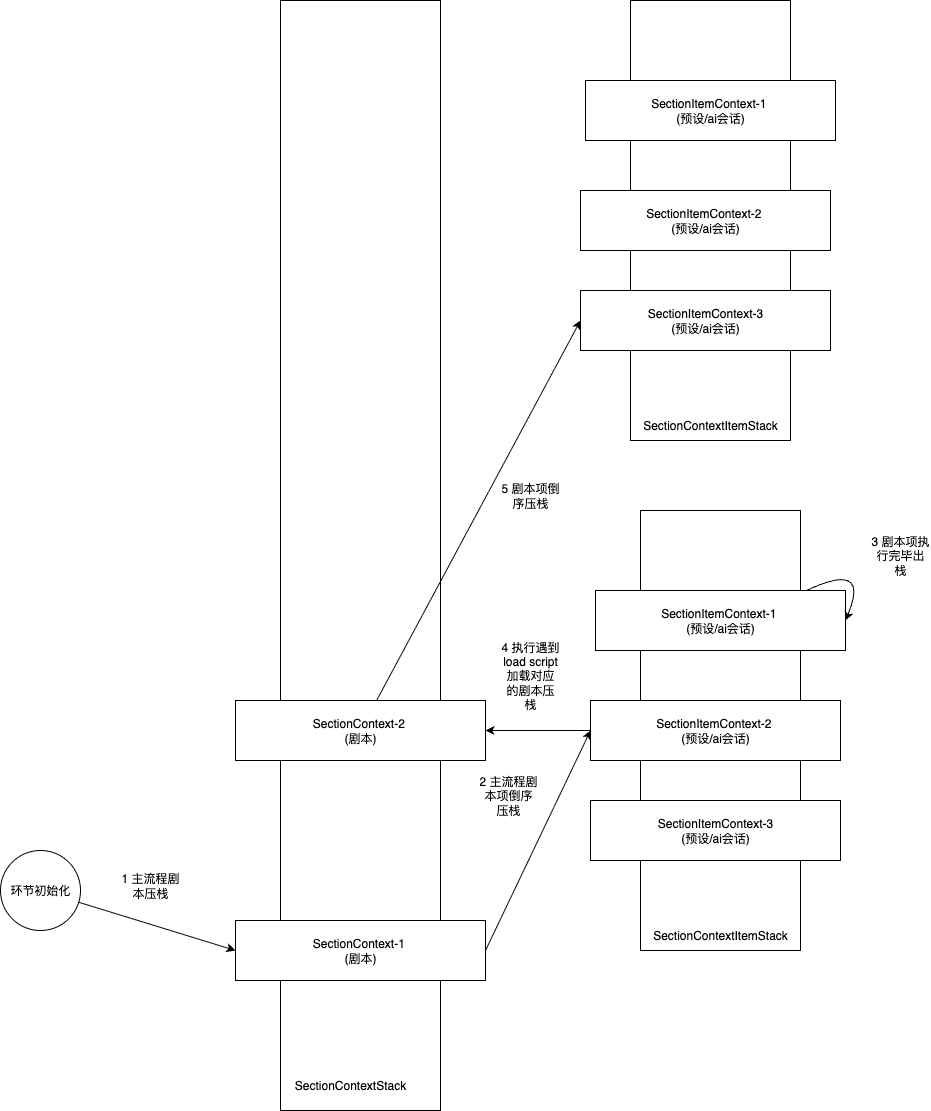

The diagram above was exported from draw.io. Its source (the exported page's mxGraphModel, read from the mxfile embedded in the PNG):
<mxGraphModel dx="1418" dy="1489" grid="1" gridSize="10" guides="1" tooltips="1" connect="1" arrows="1" fold="1" page="0" pageScale="1" pageWidth="827" pageHeight="1169" math="0" shadow="0">
  <root>
    <mxCell id="0" />
    <mxCell id="1" parent="0" />
    <mxCell id="Ehh3nAadmz301sdzkGhv-1" value="" style="rounded=0;whiteSpace=wrap;html=1;" parent="1" vertex="1">
      <mxGeometry x="20" y="-490" width="160" height="1110" as="geometry" />
    </mxCell>
    <mxCell id="Ehh3nAadmz301sdzkGhv-13" style="rounded=0;orthogonalLoop=1;jettySize=auto;html=1;entryX=0;entryY=0.5;entryDx=0;entryDy=0;exitX=1;exitY=0.5;exitDx=0;exitDy=0;" parent="1" source="Ehh3nAadmz301sdzkGhv-2" target="Ehh3nAadmz301sdzkGhv-4" edge="1">
      <mxGeometry relative="1" as="geometry" />
    </mxCell>
    <mxCell id="Ehh3nAadmz301sdzkGhv-2" value="SectionContext-1&amp;nbsp;&lt;div&gt;(剧本)&lt;/div&gt;" style="rounded=0;whiteSpace=wrap;html=1;" parent="1" vertex="1">
      <mxGeometry x="-25" y="430" width="250" height="60" as="geometry" />
    </mxCell>
    <mxCell id="Ehh3nAadmz301sdzkGhv-3" value="" style="rounded=0;whiteSpace=wrap;html=1;" parent="1" vertex="1">
      <mxGeometry x="380" y="20" width="160" height="440" as="geometry" />
    </mxCell>
    <mxCell id="Ehh3nAadmz301sdzkGhv-25" style="edgeStyle=orthogonalEdgeStyle;rounded=0;orthogonalLoop=1;jettySize=auto;html=1;entryX=1;entryY=0.5;entryDx=0;entryDy=0;" parent="1" source="Ehh3nAadmz301sdzkGhv-4" target="Ehh3nAadmz301sdzkGhv-24" edge="1">
      <mxGeometry relative="1" as="geometry" />
    </mxCell>
    <mxCell id="Ehh3nAadmz301sdzkGhv-4" value="SectionItemContext-2&amp;nbsp;&lt;div&gt;(预设/ai会话)&lt;/div&gt;" style="rounded=0;whiteSpace=wrap;html=1;" parent="1" vertex="1">
      <mxGeometry x="330" y="210" width="250" height="60" as="geometry" />
    </mxCell>
    <mxCell id="Ehh3nAadmz301sdzkGhv-5" value="SectionItemContext-1&amp;nbsp;&lt;div&gt;(预设/ai会话)&lt;/div&gt;" style="rounded=0;whiteSpace=wrap;html=1;" parent="1" vertex="1">
      <mxGeometry x="335" y="100" width="250" height="60" as="geometry" />
    </mxCell>
    <mxCell id="Ehh3nAadmz301sdzkGhv-6" value="SectionItemContext-3&lt;div&gt;(预设/ai会话)&lt;/div&gt;" style="rounded=0;whiteSpace=wrap;html=1;" parent="1" vertex="1">
      <mxGeometry x="330" y="310" width="250" height="60" as="geometry" />
    </mxCell>
    <mxCell id="Ehh3nAadmz301sdzkGhv-7" value="SectionContextStack" style="text;html=1;align=center;verticalAlign=middle;whiteSpace=wrap;rounded=0;" parent="1" vertex="1">
      <mxGeometry x="60" y="580" width="60" height="30" as="geometry" />
    </mxCell>
    <mxCell id="Ehh3nAadmz301sdzkGhv-8" value="SectionContextItemStack" style="text;html=1;align=center;verticalAlign=middle;whiteSpace=wrap;rounded=0;" parent="1" vertex="1">
      <mxGeometry x="430" y="430" width="60" height="30" as="geometry" />
    </mxCell>
    <mxCell id="Ehh3nAadmz301sdzkGhv-11" style="rounded=0;orthogonalLoop=1;jettySize=auto;html=1;entryX=0;entryY=0.5;entryDx=0;entryDy=0;" parent="1" source="Ehh3nAadmz301sdzkGhv-10" target="Ehh3nAadmz301sdzkGhv-2" edge="1">
      <mxGeometry relative="1" as="geometry" />
    </mxCell>
    <mxCell id="Ehh3nAadmz301sdzkGhv-10" value="环节初始化" style="ellipse;whiteSpace=wrap;html=1;aspect=fixed;" parent="1" vertex="1">
      <mxGeometry x="-260" y="360" width="80" height="80" as="geometry" />
    </mxCell>
    <mxCell id="Ehh3nAadmz301sdzkGhv-12" value="1 主流程剧本压栈" style="text;html=1;align=center;verticalAlign=middle;whiteSpace=wrap;rounded=0;" parent="1" vertex="1">
      <mxGeometry x="-140" y="380" width="60" height="30" as="geometry" />
    </mxCell>
    <mxCell id="Ehh3nAadmz301sdzkGhv-14" value="2 主流程剧本项倒序压栈" style="text;html=1;align=center;verticalAlign=middle;whiteSpace=wrap;rounded=0;" parent="1" vertex="1">
      <mxGeometry x="218" y="290" width="60" height="30" as="geometry" />
    </mxCell>
    <mxCell id="Ehh3nAadmz301sdzkGhv-16" value="" style="endArrow=classic;html=1;rounded=0;entryX=1;entryY=0.5;entryDx=0;entryDy=0;exitX=0.848;exitY=-0.008;exitDx=0;exitDy=0;exitPerimeter=0;edgeStyle=orthogonalEdgeStyle;curved=1;" parent="1" source="Ehh3nAadmz301sdzkGhv-5" target="Ehh3nAadmz301sdzkGhv-5" edge="1">
      <mxGeometry width="50" height="50" relative="1" as="geometry">
        <mxPoint x="570" y="70" as="sourcePoint" />
        <mxPoint x="530" y="50" as="targetPoint" />
        <Array as="points">
          <mxPoint x="610" y="70" />
        </Array>
      </mxGeometry>
    </mxCell>
    <mxCell id="Ehh3nAadmz301sdzkGhv-22" value="3 剧本项执行完毕出栈" style="text;html=1;align=center;verticalAlign=middle;whiteSpace=wrap;rounded=0;" parent="1" vertex="1">
      <mxGeometry x="610" y="50" width="60" height="30" as="geometry" />
    </mxCell>
    <mxCell id="Ehh3nAadmz301sdzkGhv-33" style="rounded=0;orthogonalLoop=1;jettySize=auto;html=1;entryX=0;entryY=0.5;entryDx=0;entryDy=0;" parent="1" source="Ehh3nAadmz301sdzkGhv-24" target="Ehh3nAadmz301sdzkGhv-30" edge="1">
      <mxGeometry relative="1" as="geometry" />
    </mxCell>
    <mxCell id="Ehh3nAadmz301sdzkGhv-24" value="SectionContext-2&amp;nbsp;&lt;div&gt;(剧本)&lt;/div&gt;" style="rounded=0;whiteSpace=wrap;html=1;" parent="1" vertex="1">
      <mxGeometry x="-25" y="210" width="250" height="60" as="geometry" />
    </mxCell>
    <mxCell id="Ehh3nAadmz301sdzkGhv-26" value="4 执行遇到load script 加载对应的剧本压栈" style="text;html=1;align=center;verticalAlign=middle;whiteSpace=wrap;rounded=0;" parent="1" vertex="1">
      <mxGeometry x="240" y="150" width="60" height="70" as="geometry" />
    </mxCell>
    <mxCell id="Ehh3nAadmz301sdzkGhv-27" value="" style="rounded=0;whiteSpace=wrap;html=1;" parent="1" vertex="1">
      <mxGeometry x="370" y="-490" width="160" height="440" as="geometry" />
    </mxCell>
    <mxCell id="Ehh3nAadmz301sdzkGhv-28" value="SectionItemContext-2&amp;nbsp;&lt;div&gt;(预设/ai会话)&lt;/div&gt;" style="rounded=0;whiteSpace=wrap;html=1;" parent="1" vertex="1">
      <mxGeometry x="320" y="-300" width="250" height="60" as="geometry" />
    </mxCell>
    <mxCell id="Ehh3nAadmz301sdzkGhv-29" value="SectionItemContext-1&amp;nbsp;&lt;div&gt;(预设/ai会话)&lt;/div&gt;" style="rounded=0;whiteSpace=wrap;html=1;" parent="1" vertex="1">
      <mxGeometry x="325" y="-410" width="250" height="60" as="geometry" />
    </mxCell>
    <mxCell id="Ehh3nAadmz301sdzkGhv-30" value="SectionItemContext-3&lt;div&gt;(预设/ai会话)&lt;/div&gt;" style="rounded=0;whiteSpace=wrap;html=1;" parent="1" vertex="1">
      <mxGeometry x="320" y="-200" width="250" height="60" as="geometry" />
    </mxCell>
    <mxCell id="Ehh3nAadmz301sdzkGhv-31" value="SectionContextItemStack" style="text;html=1;align=center;verticalAlign=middle;whiteSpace=wrap;rounded=0;" parent="1" vertex="1">
      <mxGeometry x="420" y="-80" width="60" height="30" as="geometry" />
    </mxCell>
    <mxCell id="Ehh3nAadmz301sdzkGhv-34" value="5 剧本项倒序压栈" style="text;html=1;align=center;verticalAlign=middle;whiteSpace=wrap;rounded=0;" parent="1" vertex="1">
      <mxGeometry x="240" y="-30" width="60" height="70" as="geometry" />
    </mxCell>
  </root>
</mxGraphModel>